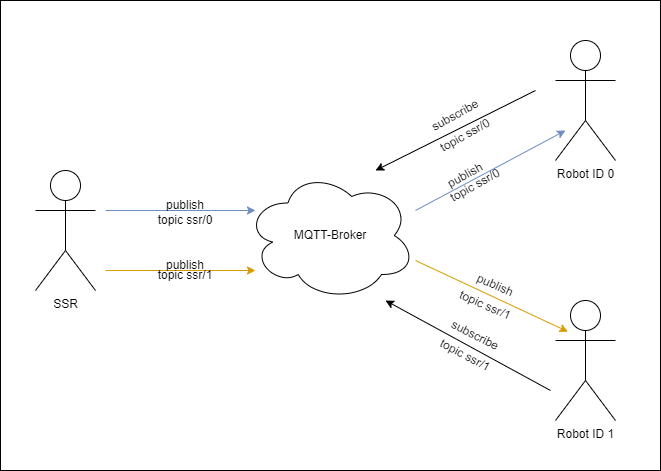

The diagram above was exported from draw.io. Its source (the exported page's mxGraphModel, read from the mxfile embedded in the PNG):
<mxGraphModel dx="1102" dy="793" grid="1" gridSize="10" guides="1" tooltips="1" connect="1" arrows="1" fold="1" page="1" pageScale="1" pageWidth="1100" pageHeight="850" math="0" shadow="0">
  <root>
    <mxCell id="0" />
    <mxCell id="1" parent="0" />
    <mxCell id="37" value="" style="rounded=0;whiteSpace=wrap;html=1;" vertex="1" parent="1">
      <mxGeometry x="75" y="50" width="660" height="470" as="geometry" />
    </mxCell>
    <mxCell id="5" style="edgeStyle=none;html=1;fillColor=#dae8fc;strokeColor=#6c8ebf;" parent="1" edge="1">
      <mxGeometry relative="1" as="geometry">
        <mxPoint x="180" y="260" as="sourcePoint" />
        <mxPoint x="330" y="260" as="targetPoint" />
      </mxGeometry>
    </mxCell>
    <mxCell id="2" value="SSR" style="shape=umlActor;verticalLabelPosition=bottom;verticalAlign=top;html=1;outlineConnect=0;" parent="1" vertex="1">
      <mxGeometry x="110" y="220" width="60" height="120" as="geometry" />
    </mxCell>
    <mxCell id="3" value="" style="ellipse;shape=cloud;whiteSpace=wrap;html=1;" parent="1" vertex="1">
      <mxGeometry x="320" y="220" width="170" height="130" as="geometry" />
    </mxCell>
    <mxCell id="4" value="MQTT-Broker" style="text;html=1;align=center;verticalAlign=middle;whiteSpace=wrap;rounded=0;" parent="1" vertex="1">
      <mxGeometry x="350" y="252.5" width="110" height="65" as="geometry" />
    </mxCell>
    <mxCell id="10" value="Robot ID 0&lt;div&gt;&lt;br&gt;&lt;/div&gt;" style="shape=umlActor;verticalLabelPosition=bottom;verticalAlign=top;html=1;outlineConnect=0;" parent="1" vertex="1">
      <mxGeometry x="630" y="90" width="60" height="120" as="geometry" />
    </mxCell>
    <mxCell id="12" value="Robot ID 1" style="shape=umlActor;verticalLabelPosition=bottom;verticalAlign=top;html=1;outlineConnect=0;" parent="1" vertex="1">
      <mxGeometry x="630" y="350" width="60" height="120" as="geometry" />
    </mxCell>
    <mxCell id="13" value="" style="endArrow=classic;html=1;fillColor=#dae8fc;strokeColor=#6c8ebf;" parent="1" edge="1">
      <mxGeometry width="50" height="50" relative="1" as="geometry">
        <mxPoint x="490" y="260" as="sourcePoint" />
        <mxPoint x="640" y="180" as="targetPoint" />
      </mxGeometry>
    </mxCell>
    <mxCell id="14" value="" style="endArrow=classic;html=1;fillColor=#ffe6cc;strokeColor=#d79b00;" parent="1" edge="1">
      <mxGeometry width="50" height="50" relative="1" as="geometry">
        <mxPoint x="489.9965346109563" y="309.9997161517796" as="sourcePoint" />
        <mxPoint x="642.44" y="381.14" as="targetPoint" />
      </mxGeometry>
    </mxCell>
    <mxCell id="16" value="topic ssr/0" style="text;html=1;align=center;verticalAlign=middle;whiteSpace=wrap;rounded=0;" parent="1" vertex="1">
      <mxGeometry x="230" y="255" width="60" height="30" as="geometry" />
    </mxCell>
    <mxCell id="17" value="" style="endArrow=classic;html=1;fillColor=#ffe6cc;strokeColor=#d79b00;" parent="1" edge="1">
      <mxGeometry width="50" height="50" relative="1" as="geometry">
        <mxPoint x="180" y="320" as="sourcePoint" />
        <mxPoint x="330" y="320" as="targetPoint" />
      </mxGeometry>
    </mxCell>
    <mxCell id="18" value="topic ssr/1" style="text;html=1;align=center;verticalAlign=middle;whiteSpace=wrap;rounded=0;" parent="1" vertex="1">
      <mxGeometry x="230" y="310" width="60" height="30" as="geometry" />
    </mxCell>
    <mxCell id="20" value="publish" style="text;html=1;align=center;verticalAlign=middle;whiteSpace=wrap;rounded=0;" parent="1" vertex="1">
      <mxGeometry x="230" y="240" width="60" height="30" as="geometry" />
    </mxCell>
    <mxCell id="21" value="publish" style="text;html=1;align=center;verticalAlign=middle;whiteSpace=wrap;rounded=0;" parent="1" vertex="1">
      <mxGeometry x="230" y="300" width="60" height="30" as="geometry" />
    </mxCell>
    <mxCell id="22" value="subscribe" style="text;html=1;align=center;verticalAlign=middle;whiteSpace=wrap;rounded=0;rotation=331;" parent="1" vertex="1">
      <mxGeometry x="500" y="150" width="60" height="30" as="geometry" />
    </mxCell>
    <mxCell id="23" value="" style="endArrow=classic;html=1;" parent="1" edge="1">
      <mxGeometry width="50" height="50" relative="1" as="geometry">
        <mxPoint x="610" y="140" as="sourcePoint" />
        <mxPoint x="450" y="220" as="targetPoint" />
      </mxGeometry>
    </mxCell>
    <mxCell id="25" value="topic ssr/0" style="text;html=1;align=center;verticalAlign=middle;whiteSpace=wrap;rounded=0;rotation=331;" parent="1" vertex="1">
      <mxGeometry x="510" y="170" width="60" height="30" as="geometry" />
    </mxCell>
    <mxCell id="27" value="publish" style="text;html=1;align=center;verticalAlign=middle;whiteSpace=wrap;rounded=0;rotation=331;" parent="1" vertex="1">
      <mxGeometry x="510" y="210" width="60" height="30" as="geometry" />
    </mxCell>
    <mxCell id="28" value="topic ssr/0" style="text;html=1;align=center;verticalAlign=middle;whiteSpace=wrap;rounded=0;rotation=331;" parent="1" vertex="1">
      <mxGeometry x="520" y="220" width="60" height="30" as="geometry" />
    </mxCell>
    <mxCell id="31" value="" style="endArrow=classic;html=1;" parent="1" edge="1">
      <mxGeometry width="50" height="50" relative="1" as="geometry">
        <mxPoint x="625" y="440" as="sourcePoint" />
        <mxPoint x="460" y="350" as="targetPoint" />
      </mxGeometry>
    </mxCell>
    <mxCell id="33" value="publish" style="text;html=1;align=center;verticalAlign=middle;whiteSpace=wrap;rounded=0;rotation=24;" parent="1" vertex="1">
      <mxGeometry x="540" y="320" width="60" height="30" as="geometry" />
    </mxCell>
    <mxCell id="34" value="topic ssr/1" style="text;html=1;align=center;verticalAlign=middle;whiteSpace=wrap;rounded=0;rotation=24;" parent="1" vertex="1">
      <mxGeometry x="530" y="340" width="60" height="30" as="geometry" />
    </mxCell>
    <mxCell id="35" value="subscribe" style="text;html=1;align=center;verticalAlign=middle;whiteSpace=wrap;rounded=0;rotation=27;" parent="1" vertex="1">
      <mxGeometry x="520" y="370" width="60" height="30" as="geometry" />
    </mxCell>
    <mxCell id="36" value="topic ssr/1" style="text;html=1;align=center;verticalAlign=middle;whiteSpace=wrap;rounded=0;rotation=28;" parent="1" vertex="1">
      <mxGeometry x="510" y="390" width="60" height="30" as="geometry" />
    </mxCell>
  </root>
</mxGraphModel>